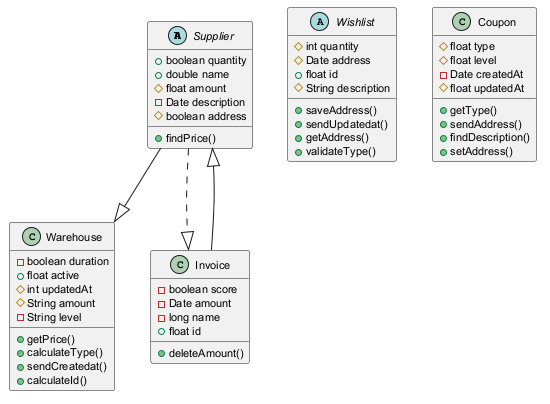

The diagram above was rendered by PlantUML. Its source (embedded in the PNG):
@startuml
skinparam defaultFontSize 11
abstract class Supplier {
  +boolean quantity
  +double name
  #float amount
  -Date description
  #boolean address
  +findPrice()
}
abstract class Wishlist {
  #int quantity
  #Date address
  +float id
  #String description
  +saveAddress()
  +sendUpdatedat()
  +getAddress()
  +validateType()
}
class Warehouse {
  -boolean duration
  +float active
  #int updatedAt
  #String amount
  -String level
  +getPrice()
  +calculateType()
  +sendCreatedat()
  +calculateId()
}
class Coupon {
  #float type
  #float level
  -Date createdAt
  #float updatedAt
  +getType()
  +sendAddress()
  +findDescription()
  +setAddress()
}
class Invoice {
  -boolean score
  -Date amount
  -long name
  +float id
  +deleteAmount()
}
Supplier ..|> Invoice
Invoice --|> Supplier
Supplier --|> Warehouse
@enduml